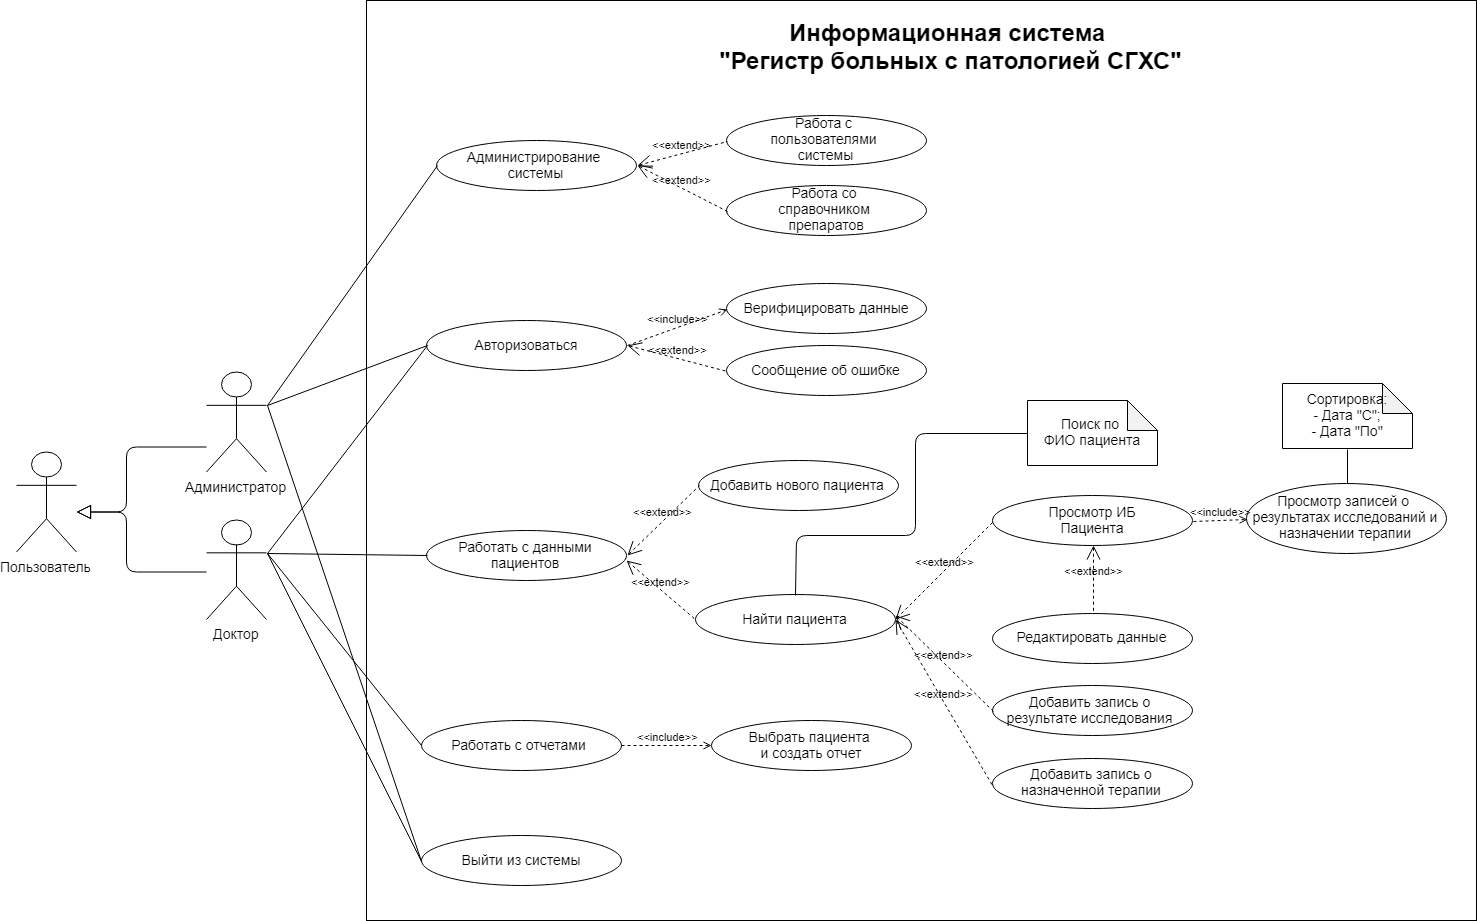

The diagram above was exported from draw.io. Its source (the exported page's mxGraphModel, read from the mxfile embedded in the PNG):
<mxGraphModel dx="2713" dy="1901" grid="1" gridSize="10" guides="1" tooltips="1" connect="1" arrows="1" fold="1" page="1" pageScale="1" pageWidth="827" pageHeight="1169" math="0" shadow="0">
  <root>
    <mxCell id="0" />
    <mxCell id="1" parent="0" />
    <mxCell id="IQA8TvVzNSaQrXP3FivM-2" value="" style="rounded=0;whiteSpace=wrap;html=1;" parent="1" vertex="1">
      <mxGeometry x="40" y="-40" width="1110" height="920" as="geometry" />
    </mxCell>
    <mxCell id="4wBCOcqjPuEsZdUvt7s6-59" value="&lt;font style=&quot;font-size: 24px&quot;&gt;&lt;b&gt;Информационная система &lt;br&gt;&quot;Регистр больных с патологией СГХС&quot;&lt;/b&gt;&lt;/font&gt;" style="text;html=1;strokeColor=none;fillColor=none;align=center;verticalAlign=middle;whiteSpace=wrap;rounded=0;" vertex="1" parent="1">
      <mxGeometry x="383" y="-23" width="483" height="60" as="geometry" />
    </mxCell>
    <mxCell id="4wBCOcqjPuEsZdUvt7s6-60" value="" style="group" vertex="1" connectable="0" parent="1">
      <mxGeometry x="-310" y="75" width="1430" height="770" as="geometry" />
    </mxCell>
    <mxCell id="IQA8TvVzNSaQrXP3FivM-3" value="&lt;font style=&quot;font-size: 14px&quot;&gt;Доктор&lt;/font&gt;" style="shape=umlActor;verticalLabelPosition=bottom;labelBackgroundColor=#ffffff;verticalAlign=top;html=1;outlineConnect=0;" parent="4wBCOcqjPuEsZdUvt7s6-60" vertex="1">
      <mxGeometry x="190" y="404" width="60" height="100" as="geometry" />
    </mxCell>
    <mxCell id="4wBCOcqjPuEsZdUvt7s6-2" value="&lt;font style=&quot;font-size: 14px&quot;&gt;Администратор&lt;/font&gt;" style="shape=umlActor;verticalLabelPosition=bottom;labelBackgroundColor=#ffffff;verticalAlign=top;html=1;outlineConnect=0;" vertex="1" parent="4wBCOcqjPuEsZdUvt7s6-60">
      <mxGeometry x="190" y="256.5" width="60" height="100" as="geometry" />
    </mxCell>
    <mxCell id="4wBCOcqjPuEsZdUvt7s6-4" value="&lt;font style=&quot;font-size: 14px&quot;&gt;Администрирование &lt;br&gt;системы&lt;/font&gt;" style="ellipse;whiteSpace=wrap;html=1;" vertex="1" parent="4wBCOcqjPuEsZdUvt7s6-60">
      <mxGeometry x="420" y="25" width="200" height="50" as="geometry" />
    </mxCell>
    <mxCell id="4wBCOcqjPuEsZdUvt7s6-5" value="&lt;font style=&quot;font-size: 14px&quot;&gt;Работа с &lt;br&gt;пользователями &lt;br&gt;системы&lt;/font&gt;" style="ellipse;whiteSpace=wrap;html=1;" vertex="1" parent="4wBCOcqjPuEsZdUvt7s6-60">
      <mxGeometry x="710" width="200" height="50" as="geometry" />
    </mxCell>
    <mxCell id="4wBCOcqjPuEsZdUvt7s6-6" value="&lt;font style=&quot;font-size: 14px&quot;&gt;Работа со &lt;br&gt;справочником &lt;br&gt;препаратов&lt;/font&gt;&lt;br&gt;" style="ellipse;whiteSpace=wrap;html=1;" vertex="1" parent="4wBCOcqjPuEsZdUvt7s6-60">
      <mxGeometry x="710" y="70" width="200" height="50" as="geometry" />
    </mxCell>
    <mxCell id="4wBCOcqjPuEsZdUvt7s6-7" value="&lt;font style=&quot;font-size: 14px&quot;&gt;Авторизоваться&lt;/font&gt;" style="ellipse;whiteSpace=wrap;html=1;" vertex="1" parent="4wBCOcqjPuEsZdUvt7s6-60">
      <mxGeometry x="410" y="205" width="200" height="50" as="geometry" />
    </mxCell>
    <mxCell id="4wBCOcqjPuEsZdUvt7s6-8" value="&lt;font style=&quot;font-size: 14px&quot;&gt;Верифицировать данные&lt;/font&gt;" style="ellipse;whiteSpace=wrap;html=1;" vertex="1" parent="4wBCOcqjPuEsZdUvt7s6-60">
      <mxGeometry x="710" y="168" width="200" height="50" as="geometry" />
    </mxCell>
    <mxCell id="4wBCOcqjPuEsZdUvt7s6-9" value="&lt;font style=&quot;font-size: 14px&quot;&gt;Сообщение об ошибке&lt;/font&gt;" style="ellipse;whiteSpace=wrap;html=1;" vertex="1" parent="4wBCOcqjPuEsZdUvt7s6-60">
      <mxGeometry x="710" y="230" width="200" height="50" as="geometry" />
    </mxCell>
    <mxCell id="4wBCOcqjPuEsZdUvt7s6-11" value="&lt;font style=&quot;font-size: 14px&quot;&gt;Работать с данными пациентов&lt;/font&gt;" style="ellipse;whiteSpace=wrap;html=1;" vertex="1" parent="4wBCOcqjPuEsZdUvt7s6-60">
      <mxGeometry x="410" y="415" width="200" height="50" as="geometry" />
    </mxCell>
    <mxCell id="4wBCOcqjPuEsZdUvt7s6-12" value="&lt;font style=&quot;font-size: 14px&quot;&gt;Добавить нового пациента&lt;/font&gt;" style="ellipse;whiteSpace=wrap;html=1;" vertex="1" parent="4wBCOcqjPuEsZdUvt7s6-60">
      <mxGeometry x="682" y="345" width="200" height="50" as="geometry" />
    </mxCell>
    <mxCell id="4wBCOcqjPuEsZdUvt7s6-13" value="&lt;font style=&quot;font-size: 14px&quot;&gt;Найти пациента&lt;/font&gt;" style="ellipse;whiteSpace=wrap;html=1;" vertex="1" parent="4wBCOcqjPuEsZdUvt7s6-60">
      <mxGeometry x="679" y="479" width="200" height="50" as="geometry" />
    </mxCell>
    <mxCell id="4wBCOcqjPuEsZdUvt7s6-14" value="&lt;font style=&quot;font-size: 14px&quot;&gt;Поиск по &lt;br&gt;ФИО пациента&lt;/font&gt;" style="shape=note;whiteSpace=wrap;html=1;backgroundOutline=1;darkOpacity=0.05;" vertex="1" parent="4wBCOcqjPuEsZdUvt7s6-60">
      <mxGeometry x="1011" y="285" width="130" height="65" as="geometry" />
    </mxCell>
    <mxCell id="4wBCOcqjPuEsZdUvt7s6-16" value="&lt;font style=&quot;font-size: 14px&quot;&gt;Просмотр ИБ&lt;br&gt;Пациента&lt;/font&gt;&lt;br&gt;" style="ellipse;whiteSpace=wrap;html=1;" vertex="1" parent="4wBCOcqjPuEsZdUvt7s6-60">
      <mxGeometry x="976" y="380" width="200" height="50" as="geometry" />
    </mxCell>
    <mxCell id="4wBCOcqjPuEsZdUvt7s6-17" value="&lt;font style=&quot;font-size: 14px&quot;&gt;Редактировать данные&lt;/font&gt;" style="ellipse;whiteSpace=wrap;html=1;" vertex="1" parent="4wBCOcqjPuEsZdUvt7s6-60">
      <mxGeometry x="976" y="497.5" width="200" height="50" as="geometry" />
    </mxCell>
    <mxCell id="4wBCOcqjPuEsZdUvt7s6-18" value="&lt;font style=&quot;font-size: 14px&quot;&gt;Сортировка:&lt;br&gt;- Дата &quot;С&quot;;&lt;br&gt;- Дата &quot;По&quot;&lt;/font&gt;&lt;br&gt;" style="shape=note;whiteSpace=wrap;html=1;backgroundOutline=1;darkOpacity=0.05;" vertex="1" parent="4wBCOcqjPuEsZdUvt7s6-60">
      <mxGeometry x="1266" y="268" width="130" height="65" as="geometry" />
    </mxCell>
    <mxCell id="4wBCOcqjPuEsZdUvt7s6-19" value="&lt;font style=&quot;font-size: 14px&quot;&gt;Просмотр записей о &lt;br&gt;результатах исследований и назначении терапии&lt;/font&gt;&lt;br&gt;" style="ellipse;whiteSpace=wrap;html=1;" vertex="1" parent="4wBCOcqjPuEsZdUvt7s6-60">
      <mxGeometry x="1230" y="368" width="200" height="70" as="geometry" />
    </mxCell>
    <mxCell id="4wBCOcqjPuEsZdUvt7s6-21" value="&lt;font style=&quot;font-size: 14px&quot;&gt;Добавить запись о &lt;br&gt;результате исследования&amp;nbsp;&lt;/font&gt;" style="ellipse;whiteSpace=wrap;html=1;" vertex="1" parent="4wBCOcqjPuEsZdUvt7s6-60">
      <mxGeometry x="976" y="570" width="200" height="50" as="geometry" />
    </mxCell>
    <mxCell id="4wBCOcqjPuEsZdUvt7s6-22" value="&lt;font style=&quot;font-size: 14px&quot;&gt;Добавить запись о назначенной терапии&lt;/font&gt;" style="ellipse;whiteSpace=wrap;html=1;" vertex="1" parent="4wBCOcqjPuEsZdUvt7s6-60">
      <mxGeometry x="976" y="642.5" width="200" height="50" as="geometry" />
    </mxCell>
    <mxCell id="4wBCOcqjPuEsZdUvt7s6-23" value="&lt;font style=&quot;font-size: 14px&quot;&gt;Работать с отчетами&amp;nbsp;&lt;/font&gt;" style="ellipse;whiteSpace=wrap;html=1;" vertex="1" parent="4wBCOcqjPuEsZdUvt7s6-60">
      <mxGeometry x="405" y="605" width="200" height="50" as="geometry" />
    </mxCell>
    <mxCell id="4wBCOcqjPuEsZdUvt7s6-24" value="&lt;font style=&quot;font-size: 14px&quot;&gt;Выбрать пациента &lt;br&gt;и создать отчет&lt;/font&gt;" style="ellipse;whiteSpace=wrap;html=1;" vertex="1" parent="4wBCOcqjPuEsZdUvt7s6-60">
      <mxGeometry x="695" y="605" width="200" height="50" as="geometry" />
    </mxCell>
    <mxCell id="4wBCOcqjPuEsZdUvt7s6-27" value="&lt;font style=&quot;font-size: 14px&quot;&gt;Выйти из системы&lt;/font&gt;" style="ellipse;whiteSpace=wrap;html=1;" vertex="1" parent="4wBCOcqjPuEsZdUvt7s6-60">
      <mxGeometry x="405" y="720" width="200" height="50" as="geometry" />
    </mxCell>
    <mxCell id="4wBCOcqjPuEsZdUvt7s6-28" value="&lt;font style=&quot;font-size: 14px&quot;&gt;Пользователь&lt;/font&gt;" style="shape=umlActor;verticalLabelPosition=bottom;labelBackgroundColor=#ffffff;verticalAlign=top;html=1;outlineConnect=0;" vertex="1" parent="4wBCOcqjPuEsZdUvt7s6-60">
      <mxGeometry y="336.5" width="60" height="100" as="geometry" />
    </mxCell>
    <mxCell id="4wBCOcqjPuEsZdUvt7s6-29" value="" style="edgeStyle=none;html=1;endArrow=block;endFill=0;endSize=12;verticalAlign=bottom;" edge="1" parent="4wBCOcqjPuEsZdUvt7s6-60">
      <mxGeometry width="160" relative="1" as="geometry">
        <mxPoint x="190" y="456.5" as="sourcePoint" />
        <mxPoint x="60" y="396.5" as="targetPoint" />
        <Array as="points">
          <mxPoint x="110" y="456.5" />
          <mxPoint x="110" y="396.5" />
        </Array>
      </mxGeometry>
    </mxCell>
    <mxCell id="4wBCOcqjPuEsZdUvt7s6-30" value="" style="edgeStyle=none;html=1;endArrow=block;endFill=0;endSize=12;verticalAlign=bottom;" edge="1" parent="4wBCOcqjPuEsZdUvt7s6-60">
      <mxGeometry width="160" relative="1" as="geometry">
        <mxPoint x="190" y="331.5" as="sourcePoint" />
        <mxPoint x="60" y="396.5" as="targetPoint" />
        <Array as="points">
          <mxPoint x="110" y="331.5" />
          <mxPoint x="110" y="396.5" />
        </Array>
      </mxGeometry>
    </mxCell>
    <mxCell id="4wBCOcqjPuEsZdUvt7s6-32" value="" style="edgeStyle=none;html=1;endArrow=none;verticalAlign=bottom;entryX=0;entryY=0.5;entryDx=0;entryDy=0;exitX=1;exitY=0.3333333333333333;exitDx=0;exitDy=0;exitPerimeter=0;" edge="1" parent="4wBCOcqjPuEsZdUvt7s6-60" source="IQA8TvVzNSaQrXP3FivM-3" target="4wBCOcqjPuEsZdUvt7s6-27">
      <mxGeometry width="160" relative="1" as="geometry">
        <mxPoint x="-10" y="1145" as="sourcePoint" />
        <mxPoint x="150" y="1145" as="targetPoint" />
      </mxGeometry>
    </mxCell>
    <mxCell id="4wBCOcqjPuEsZdUvt7s6-33" value="" style="edgeStyle=none;html=1;endArrow=none;verticalAlign=bottom;entryX=0;entryY=0.5;entryDx=0;entryDy=0;exitX=1;exitY=0.3333333333333333;exitDx=0;exitDy=0;exitPerimeter=0;" edge="1" parent="4wBCOcqjPuEsZdUvt7s6-60" source="IQA8TvVzNSaQrXP3FivM-3" target="4wBCOcqjPuEsZdUvt7s6-23">
      <mxGeometry width="160" relative="1" as="geometry">
        <mxPoint x="261" y="365" as="sourcePoint" />
        <mxPoint x="421" y="991" as="targetPoint" />
      </mxGeometry>
    </mxCell>
    <mxCell id="4wBCOcqjPuEsZdUvt7s6-34" value="" style="edgeStyle=none;html=1;endArrow=none;verticalAlign=bottom;entryX=0;entryY=0.5;entryDx=0;entryDy=0;exitX=1;exitY=0.3333333333333333;exitDx=0;exitDy=0;exitPerimeter=0;" edge="1" parent="4wBCOcqjPuEsZdUvt7s6-60" source="IQA8TvVzNSaQrXP3FivM-3" target="4wBCOcqjPuEsZdUvt7s6-11">
      <mxGeometry width="160" relative="1" as="geometry">
        <mxPoint x="261" y="365" as="sourcePoint" />
        <mxPoint x="421" y="771" as="targetPoint" />
      </mxGeometry>
    </mxCell>
    <mxCell id="4wBCOcqjPuEsZdUvt7s6-35" value="" style="edgeStyle=none;html=1;endArrow=none;verticalAlign=bottom;entryX=0;entryY=0.5;entryDx=0;entryDy=0;exitX=1;exitY=0.3333333333333333;exitDx=0;exitDy=0;exitPerimeter=0;" edge="1" parent="4wBCOcqjPuEsZdUvt7s6-60" source="IQA8TvVzNSaQrXP3FivM-3" target="4wBCOcqjPuEsZdUvt7s6-7">
      <mxGeometry width="160" relative="1" as="geometry">
        <mxPoint x="261" y="365" as="sourcePoint" />
        <mxPoint x="421" y="451" as="targetPoint" />
      </mxGeometry>
    </mxCell>
    <mxCell id="4wBCOcqjPuEsZdUvt7s6-36" value="" style="edgeStyle=none;html=1;endArrow=none;verticalAlign=bottom;entryX=0;entryY=0.5;entryDx=0;entryDy=0;exitX=1;exitY=0.3333333333333333;exitDx=0;exitDy=0;exitPerimeter=0;" edge="1" parent="4wBCOcqjPuEsZdUvt7s6-60" source="4wBCOcqjPuEsZdUvt7s6-2" target="4wBCOcqjPuEsZdUvt7s6-7">
      <mxGeometry width="160" relative="1" as="geometry">
        <mxPoint x="271" y="375" as="sourcePoint" />
        <mxPoint x="431" y="461" as="targetPoint" />
      </mxGeometry>
    </mxCell>
    <mxCell id="4wBCOcqjPuEsZdUvt7s6-37" value="" style="edgeStyle=none;html=1;endArrow=none;verticalAlign=bottom;entryX=0;entryY=0.5;entryDx=0;entryDy=0;exitX=1;exitY=0.3333333333333333;exitDx=0;exitDy=0;exitPerimeter=0;" edge="1" parent="4wBCOcqjPuEsZdUvt7s6-60" source="4wBCOcqjPuEsZdUvt7s6-2" target="4wBCOcqjPuEsZdUvt7s6-4">
      <mxGeometry width="160" relative="1" as="geometry">
        <mxPoint x="261" y="219" as="sourcePoint" />
        <mxPoint x="421" y="241" as="targetPoint" />
      </mxGeometry>
    </mxCell>
    <mxCell id="4wBCOcqjPuEsZdUvt7s6-38" value="" style="edgeStyle=none;html=1;endArrow=none;verticalAlign=bottom;entryX=0;entryY=0.5;entryDx=0;entryDy=0;exitX=1;exitY=0.3333333333333333;exitDx=0;exitDy=0;exitPerimeter=0;" edge="1" parent="4wBCOcqjPuEsZdUvt7s6-60" source="4wBCOcqjPuEsZdUvt7s6-2" target="4wBCOcqjPuEsZdUvt7s6-27">
      <mxGeometry width="160" relative="1" as="geometry">
        <mxPoint x="-10" y="1145" as="sourcePoint" />
        <mxPoint x="150" y="1145" as="targetPoint" />
      </mxGeometry>
    </mxCell>
    <mxCell id="4wBCOcqjPuEsZdUvt7s6-39" value="&amp;lt;&amp;lt;extend&amp;gt;&amp;gt;" style="edgeStyle=none;html=1;startArrow=open;endArrow=none;startSize=12;verticalAlign=bottom;dashed=1;labelBackgroundColor=none;entryX=0;entryY=0.5;entryDx=0;entryDy=0;exitX=1;exitY=0.5;exitDx=0;exitDy=0;" edge="1" parent="4wBCOcqjPuEsZdUvt7s6-60" source="4wBCOcqjPuEsZdUvt7s6-4" target="4wBCOcqjPuEsZdUvt7s6-5">
      <mxGeometry width="160" relative="1" as="geometry">
        <mxPoint x="-10" y="1145" as="sourcePoint" />
        <mxPoint x="150" y="1145" as="targetPoint" />
      </mxGeometry>
    </mxCell>
    <mxCell id="4wBCOcqjPuEsZdUvt7s6-40" value="&amp;lt;&amp;lt;extend&amp;gt;&amp;gt;" style="edgeStyle=none;html=1;startArrow=open;endArrow=none;startSize=12;verticalAlign=bottom;dashed=1;labelBackgroundColor=none;entryX=0;entryY=0.5;entryDx=0;entryDy=0;exitX=1;exitY=0.5;exitDx=0;exitDy=0;" edge="1" parent="4wBCOcqjPuEsZdUvt7s6-60" source="4wBCOcqjPuEsZdUvt7s6-4" target="4wBCOcqjPuEsZdUvt7s6-6">
      <mxGeometry width="160" relative="1" as="geometry">
        <mxPoint x="631" y="61" as="sourcePoint" />
        <mxPoint x="721" y="35" as="targetPoint" />
      </mxGeometry>
    </mxCell>
    <mxCell id="4wBCOcqjPuEsZdUvt7s6-41" value="&amp;lt;&amp;lt;include&amp;gt;&amp;gt;" style="edgeStyle=none;html=1;endArrow=open;verticalAlign=bottom;dashed=1;labelBackgroundColor=none;entryX=0;entryY=0.5;entryDx=0;entryDy=0;exitX=1;exitY=0.5;exitDx=0;exitDy=0;" edge="1" parent="4wBCOcqjPuEsZdUvt7s6-60" source="4wBCOcqjPuEsZdUvt7s6-7" target="4wBCOcqjPuEsZdUvt7s6-8">
      <mxGeometry width="160" relative="1" as="geometry">
        <mxPoint x="-10" y="1145" as="sourcePoint" />
        <mxPoint x="150" y="1145" as="targetPoint" />
      </mxGeometry>
    </mxCell>
    <mxCell id="4wBCOcqjPuEsZdUvt7s6-42" value="&amp;lt;&amp;lt;extend&amp;gt;&amp;gt;" style="edgeStyle=none;html=1;startArrow=open;endArrow=none;startSize=12;verticalAlign=bottom;dashed=1;labelBackgroundColor=none;entryX=0;entryY=0.5;entryDx=0;entryDy=0;exitX=1;exitY=0.5;exitDx=0;exitDy=0;" edge="1" parent="4wBCOcqjPuEsZdUvt7s6-60" source="4wBCOcqjPuEsZdUvt7s6-7" target="4wBCOcqjPuEsZdUvt7s6-9">
      <mxGeometry width="160" relative="1" as="geometry">
        <mxPoint x="-10" y="1145" as="sourcePoint" />
        <mxPoint x="150" y="1145" as="targetPoint" />
      </mxGeometry>
    </mxCell>
    <mxCell id="4wBCOcqjPuEsZdUvt7s6-46" value="&amp;lt;&amp;lt;include&amp;gt;&amp;gt;" style="edgeStyle=none;html=1;endArrow=open;verticalAlign=bottom;dashed=1;labelBackgroundColor=none;entryX=0;entryY=0.5;entryDx=0;entryDy=0;exitX=1;exitY=0.5;exitDx=0;exitDy=0;" edge="1" parent="4wBCOcqjPuEsZdUvt7s6-60" source="4wBCOcqjPuEsZdUvt7s6-23" target="4wBCOcqjPuEsZdUvt7s6-24">
      <mxGeometry width="160" relative="1" as="geometry">
        <mxPoint x="606" y="126" as="sourcePoint" />
        <mxPoint x="706" y="88" as="targetPoint" />
      </mxGeometry>
    </mxCell>
    <mxCell id="4wBCOcqjPuEsZdUvt7s6-48" value="" style="edgeStyle=none;html=1;endArrow=none;verticalAlign=bottom;entryX=0.5;entryY=1;entryDx=0;entryDy=0;entryPerimeter=0;exitX=0.5;exitY=0;exitDx=0;exitDy=0;" edge="1" parent="4wBCOcqjPuEsZdUvt7s6-60" source="4wBCOcqjPuEsZdUvt7s6-19" target="4wBCOcqjPuEsZdUvt7s6-18">
      <mxGeometry width="160" relative="1" as="geometry">
        <mxPoint x="56" y="1133" as="sourcePoint" />
        <mxPoint x="216" y="1133" as="targetPoint" />
      </mxGeometry>
    </mxCell>
    <mxCell id="4wBCOcqjPuEsZdUvt7s6-49" value="" style="edgeStyle=none;html=1;endArrow=none;verticalAlign=bottom;entryX=0;entryY=0.5;entryDx=0;entryDy=0;entryPerimeter=0;exitX=0.5;exitY=0;exitDx=0;exitDy=0;" edge="1" parent="4wBCOcqjPuEsZdUvt7s6-60" source="4wBCOcqjPuEsZdUvt7s6-13" target="4wBCOcqjPuEsZdUvt7s6-14">
      <mxGeometry width="160" relative="1" as="geometry">
        <mxPoint x="1250" y="386" as="sourcePoint" />
        <mxPoint x="1250" y="350" as="targetPoint" />
        <Array as="points">
          <mxPoint x="780" y="420" />
          <mxPoint x="899" y="420" />
          <mxPoint x="899" y="318" />
        </Array>
      </mxGeometry>
    </mxCell>
    <mxCell id="4wBCOcqjPuEsZdUvt7s6-51" value="&amp;lt;&amp;lt;extend&amp;gt;&amp;gt;" style="edgeStyle=none;html=1;startArrow=open;endArrow=none;startSize=12;verticalAlign=bottom;dashed=1;labelBackgroundColor=none;entryX=0;entryY=0.5;entryDx=0;entryDy=0;exitX=1;exitY=0.5;exitDx=0;exitDy=0;" edge="1" parent="4wBCOcqjPuEsZdUvt7s6-60" source="4wBCOcqjPuEsZdUvt7s6-13" target="4wBCOcqjPuEsZdUvt7s6-16">
      <mxGeometry width="160" relative="1" as="geometry">
        <mxPoint x="660" y="236" as="sourcePoint" />
        <mxPoint x="760" y="260" as="targetPoint" />
      </mxGeometry>
    </mxCell>
    <mxCell id="4wBCOcqjPuEsZdUvt7s6-52" value="&amp;lt;&amp;lt;extend&amp;gt;&amp;gt;" style="edgeStyle=none;html=1;startArrow=open;endArrow=none;startSize=12;verticalAlign=bottom;dashed=1;labelBackgroundColor=none;entryX=0;entryY=0.5;entryDx=0;entryDy=0;exitX=1;exitY=0.5;exitDx=0;exitDy=0;" edge="1" parent="4wBCOcqjPuEsZdUvt7s6-60" source="4wBCOcqjPuEsZdUvt7s6-13">
      <mxGeometry width="160" relative="1" as="geometry">
        <mxPoint x="670" y="246" as="sourcePoint" />
        <mxPoint x="976" y="670" as="targetPoint" />
      </mxGeometry>
    </mxCell>
    <mxCell id="4wBCOcqjPuEsZdUvt7s6-53" value="&amp;lt;&amp;lt;extend&amp;gt;&amp;gt;" style="edgeStyle=none;html=1;startArrow=open;endArrow=none;startSize=12;verticalAlign=bottom;dashed=1;labelBackgroundColor=none;entryX=0;entryY=0.5;entryDx=0;entryDy=0;" edge="1" parent="4wBCOcqjPuEsZdUvt7s6-60" target="4wBCOcqjPuEsZdUvt7s6-21">
      <mxGeometry width="160" relative="1" as="geometry">
        <mxPoint x="879" y="500" as="sourcePoint" />
        <mxPoint x="986" y="680" as="targetPoint" />
      </mxGeometry>
    </mxCell>
    <mxCell id="4wBCOcqjPuEsZdUvt7s6-54" value="&amp;lt;&amp;lt;extend&amp;gt;&amp;gt;" style="edgeStyle=none;html=1;startArrow=open;endArrow=none;startSize=12;verticalAlign=bottom;dashed=1;labelBackgroundColor=none;entryX=0.5;entryY=0;entryDx=0;entryDy=0;exitX=0.5;exitY=1;exitDx=0;exitDy=0;" edge="1" parent="4wBCOcqjPuEsZdUvt7s6-60" source="4wBCOcqjPuEsZdUvt7s6-16" target="4wBCOcqjPuEsZdUvt7s6-17">
      <mxGeometry width="160" relative="1" as="geometry">
        <mxPoint x="890" y="514" as="sourcePoint" />
        <mxPoint x="986" y="416" as="targetPoint" />
      </mxGeometry>
    </mxCell>
    <mxCell id="4wBCOcqjPuEsZdUvt7s6-55" value="&amp;lt;&amp;lt;include&amp;gt;&amp;gt;" style="edgeStyle=none;html=1;endArrow=open;verticalAlign=bottom;dashed=1;labelBackgroundColor=none;entryX=0;entryY=0.5;entryDx=0;entryDy=0;exitX=1;exitY=0.5;exitDx=0;exitDy=0;" edge="1" parent="4wBCOcqjPuEsZdUvt7s6-60" source="4wBCOcqjPuEsZdUvt7s6-16" target="4wBCOcqjPuEsZdUvt7s6-19">
      <mxGeometry width="160" relative="1" as="geometry">
        <mxPoint x="660" y="236" as="sourcePoint" />
        <mxPoint x="760" y="198" as="targetPoint" />
      </mxGeometry>
    </mxCell>
    <mxCell id="4wBCOcqjPuEsZdUvt7s6-57" value="&amp;lt;&amp;lt;extend&amp;gt;&amp;gt;" style="edgeStyle=none;html=1;startArrow=open;endArrow=none;startSize=12;verticalAlign=bottom;dashed=1;labelBackgroundColor=none;entryX=0;entryY=0.5;entryDx=0;entryDy=0;exitX=1;exitY=0.5;exitDx=0;exitDy=0;" edge="1" parent="4wBCOcqjPuEsZdUvt7s6-60" source="4wBCOcqjPuEsZdUvt7s6-11" target="4wBCOcqjPuEsZdUvt7s6-12">
      <mxGeometry width="160" relative="1" as="geometry">
        <mxPoint x="621" y="241" as="sourcePoint" />
        <mxPoint x="721" y="265" as="targetPoint" />
      </mxGeometry>
    </mxCell>
    <mxCell id="4wBCOcqjPuEsZdUvt7s6-58" value="&amp;lt;&amp;lt;extend&amp;gt;&amp;gt;" style="edgeStyle=none;html=1;startArrow=open;endArrow=none;startSize=12;verticalAlign=bottom;dashed=1;labelBackgroundColor=none;entryX=0;entryY=0.5;entryDx=0;entryDy=0;" edge="1" parent="4wBCOcqjPuEsZdUvt7s6-60" target="4wBCOcqjPuEsZdUvt7s6-13">
      <mxGeometry width="160" relative="1" as="geometry">
        <mxPoint x="610" y="445" as="sourcePoint" />
        <mxPoint x="731" y="275" as="targetPoint" />
      </mxGeometry>
    </mxCell>
  </root>
</mxGraphModel>